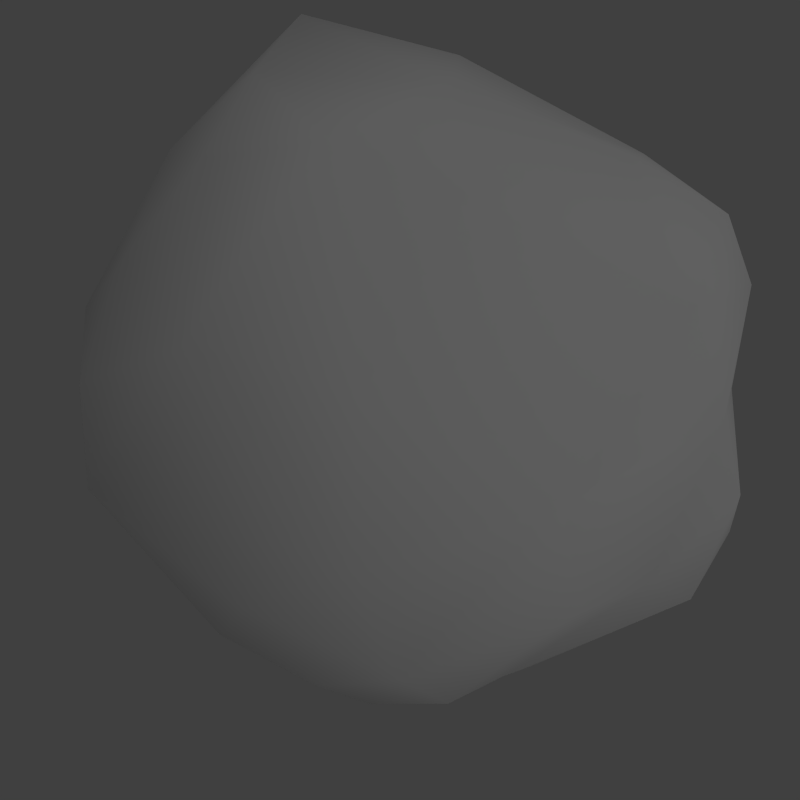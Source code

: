# Source: Asteroid.blend  (saved by Blender 2.63.0; exported with 4.5.12 LTS)
import bpy
from mathutils import Matrix  # noqa: F401  (used for matrix-valued properties, if any)

bpy.ops.wm.read_factory_settings(use_empty=True)
scene = bpy.context.scene
scene.name = 'Scene'

# ---- collections
col_collection_1 = bpy.data.collections.new('Collection 1'); scene.collection.children.link(col_collection_1)

# ---- materials (node trees are filled in below, after node groups)
mat_asteroid = bpy.data.materials.new('asteroid')
mat_asteroid.alpha_threshold = 0.0
mat_asteroid.use_transparent_shadow = False
mat_asteroid.roughness = 0.5
mat_asteroid.specular_intensity = 0.6
mat_asteroid.line_color = (0.0, 0.0, 0.0, 1.0)

# ---- material node trees

# ---- world
world_world = bpy.data.worlds.new('World'); scene.world = world_world
world_world.color = (0.05088, 0.05088, 0.05088)
world_world.use_sun_shadow = False
world_world.sun_shadow_jitter_overblur = 0.0
world_world.cycles.sampling_method = 'MANUAL'
world_world.cycles.sample_map_resolution = 256

# ---- cameras
cam_camera = bpy.data.cameras.new('Camera')
cam_camera.clip_end = 100.0
cam_camera.lens = 35.0
cam_camera.sensor_width = 32.0
cam_camera.sensor_height = 18.0
cam_camera.ortho_scale = 7.314
cam_camera.dof.focus_distance = 0.0
cam_camera.dof.aperture_fstop = 128.0

# ---- lights
light_lamp = bpy.data.lights.new('Lamp', 'SUN')
light_lamp.transmission_factor = 0.0
light_lamp.cutoff_distance = 30.0
light_lamp.angle = 1.571
light_lamp.energy = 0.3
light_lamp.shadow_buffer_clip_start = 1.001
light_lamp.shadow_soft_size = 1.0
light_lamp.shadow_cascade_max_distance = 1000.0
light_lamp.cycles.use_multiple_importance_sampling = False

# ---- meshes
me_icosphere = bpy.data.meshes.new('Icosphere')
me_icosphere.from_pydata([(0.4507, -0.5528, -0.798), (0.1576, -0.5761, -0.8643), (1.046, 0.297, 0.3864), (-0.41, -0.2799, 0.7614), (0.6987, -0.3387, -0.599), (-0.002841, 0.6506, -0.7632), (0.8269, -0.03545, -0.5269), (0.4864, -0.1353, -0.7862), (0.8665, 0.3626, -0.02133), (0.285, 0.3444, 0.7941), (0.8913, -0.2634, -0.3046), (0.8408, -0.5437, 0.4679), (-0.8379, 0.04855, -0.5254), (-0.424, 0.5051, -0.7145), (0.8818, -0.5475, 0.2098), (-0.6203, -0.6954, 0.3738), (-0.2255, 0.9696, 0.5556), (0.1338, -1.034, 0.2778), (0.3868, 0.5225, -0.5985), (0.0208, 0.8157, 0.6812), (1.058, 0.2012, 0.1804), (0.9725, -0.1374, -0.0475), (-0.5593, -0.5852, -0.6782), (0.827, 0.2356, -0.4652), (-0.02843, 1.016, 0.4101), (0.2659, -1.04, -0.428), (0.3597, -1.024, 0.06879), (0.5903, -0.6458, -0.5339), (-0.4314, 0.04325, 0.7658), (0.6836, -0.6851, -0.02951), (-0.9325, -0.3058, -0.4644), (0.4926, 0.2212, 0.7642), (-0.8362, -0.5931, 0.1846), (0.2273, 0.8729, 0.3707), (-0.8028, 0.6431, 0.0416), (-0.3666, 0.2335, -0.8143), (0.5667, 0.5216, 0.5476), (0.3722, -0.8645, 0.3371), (-0.9785, 0.3908, -0.1872), (-0.6404, 0.488, -0.4994), (-0.1246, -0.7816, -0.6352), (0.08826, -0.007462, -0.7959), (-0.8258, 0.5664, -0.2993), (1.1, -0.1252, 0.4076), (0.4879, 0.6345, -0.4182), (-0.1451, -1.022, 0.2135), (-0.1335, -0.4522, 0.7944), (-0.9333, -0.2708, 0.3988), (-0.2952, 0.7936, -0.2729), (-0.9486, -0.02746, 0.1576), (-0.8541, 0.4646, 0.2537), (0.3416, -0.7754, -0.7266), (-0.4465, 0.9423, 0.2925), (-0.9269, 0.2589, -0.4031), (0.2235, 0.7577, -0.4641), (0.2713, -0.3695, 0.7916), (0.1182, 0.3874, -0.7986), (-0.9375, -0.2749, -0.03641), (-0.9114, -0.4748, 0.3653), (-0.6725, -0.2159, -0.7898), (0.1104, -1.151, -0.03196), (0.573, -0.4598, 0.71), (0.737, 0.4723, 0.2504), (-0.1586, -0.4575, -0.8126), (-0.7316, -0.3978, 0.6184), (-0.1219, 0.7727, -0.5601), (-0.6778, -0.6845, -0.3529), (-0.07841, -0.7957, 0.5359), (-0.7735, 0.1239, 0.4974), (-0.3095, 0.2678, 0.7458), (-0.8184, -0.4629, -0.6054), (-0.7536, -0.644, -0.03367), (-0.9783, -0.03393, -0.2041), (-0.1458, 0.58, 0.7767), (0.08965, 0.9073, -0.1705), (-0.4767, 0.7965, 0.5357), (0.9097, 0.09917, 0.6245), (-0.1806, -1.049, -0.1237)], [], [(0, 27, 51), (14, 29, 21), (77, 71, 66), (0, 7, 4), (0, 4, 27), (47, 68, 49), (1, 41, 7), (7, 0, 1), (1, 0, 51), (68, 28, 69), (49, 38, 72), (1, 63, 41), (2, 20, 8), (73, 9, 19), (29, 27, 10), (40, 63, 1), (40, 1, 51), (42, 48, 39), (36, 19, 9), (43, 20, 2), (44, 74, 33), (11, 29, 14), (45, 15, 71), (71, 30, 70), (4, 7, 6), (44, 33, 8), (29, 10, 21), (75, 73, 16), (52, 50, 75), (25, 27, 29), (50, 49, 68), (45, 71, 77), (25, 29, 26), (9, 73, 69), (19, 33, 24), (66, 22, 40), (23, 18, 44), (52, 48, 42), (75, 68, 69), (23, 6, 7), (23, 7, 56), (23, 56, 18), (64, 58, 15), (31, 36, 9), (25, 26, 60), (52, 74, 48), (7, 41, 56), (74, 54, 65), (9, 69, 55), (34, 42, 38), (75, 69, 73), (22, 63, 40), (26, 17, 60), (11, 37, 29), (45, 77, 60), (59, 63, 22), (59, 22, 70), (32, 58, 57), (32, 57, 71), (71, 70, 66), (59, 30, 12), (34, 38, 50), (59, 12, 35), (61, 31, 55), (50, 38, 49), (59, 70, 30), (74, 65, 48), (64, 28, 68), (64, 68, 47), (52, 75, 16), (35, 41, 63), (35, 63, 59), (12, 53, 39), (76, 2, 36), (76, 36, 31), (67, 61, 55), (76, 31, 61), (17, 67, 45), (43, 21, 20), (13, 35, 12), (13, 12, 39), (77, 66, 40), (46, 28, 3), (13, 5, 35), (26, 37, 17), (46, 55, 69), (46, 69, 28), (65, 5, 13), (65, 13, 39), (65, 39, 48), (64, 15, 67), (35, 5, 56), (35, 56, 41), (44, 54, 74), (67, 37, 61), (64, 67, 46), (76, 61, 11), (65, 54, 5), (53, 38, 42), (15, 58, 32), (36, 33, 19), (76, 11, 43), (52, 42, 34), (47, 49, 57), (47, 57, 58), (5, 54, 18), (5, 18, 56), (53, 42, 39), (24, 33, 74), (61, 37, 11), (64, 47, 58), (75, 50, 68), (8, 33, 62), (18, 54, 44), (64, 46, 3), (62, 33, 36), (15, 32, 71), (46, 67, 55), (2, 8, 62), (52, 34, 50), (2, 62, 36), (73, 19, 16), (52, 24, 74), (10, 27, 4), (10, 4, 6), (72, 53, 12), (21, 10, 6), (21, 6, 23), (21, 23, 8), (49, 72, 57), (19, 24, 16), (43, 14, 21), (71, 57, 30), (64, 3, 28), (52, 16, 24), (30, 57, 72), (20, 21, 8), (9, 55, 31), (66, 70, 22), (76, 43, 2), (26, 29, 37), (30, 72, 12), (67, 17, 37), (23, 44, 8), (72, 38, 53), (25, 60, 77), (25, 77, 40), (43, 11, 14), (25, 40, 51), (45, 67, 15), (17, 45, 60), (25, 51, 27)])
me_icosphere.polygons.foreach_set('use_smooth', [True] * 152)
_uv = me_icosphere.uv_layers.new(name='UVTex')
_uv.uv.foreach_set('vector', [0.9623, 0.7281, 0.8996, 0.7459, 0.9297, 0.6846, 0.7503, 0.8395, 0.7898, 0.7803, 0.8366, 0.899, 0.1976, 0.6571, 0.2363, 0.5165, 0.296, 0.5563, 0.4067, 0.08465, 0.4377, 0.1655, 0.3718, 0.1501, 0.9623, 0.7281, 0.9373, 0.8027, 0.8996, 0.7459, 0.7398, 0.6378, 0.7139, 0.558, 0.7902, 0.6051, 0.466, 0.05474, 0.5314, 0.1568, 0.4377, 0.1655, 0.4377, 0.1655, 0.4067, 0.08465, 0.466, 0.05474, 0.466, 0.05474, 0.4067, 0.08465, 0.4073, 0.03639, 0.2274, 0.05307, 0.2041, 0.1268, 0.1465, 0.1254, 0.7902, 0.6051, 0.8611, 0.5495, 0.8712, 0.6102, 0.466, 0.05474, 0.5409, 0.05262, 0.5314, 0.1568, 0.4831, 0.3791, 0.5314, 0.3731, 0.5663, 0.4308, 0.06687, 0.1236, 0.06519, 0.224, 0.002406, 0.1276, 0.7898, 0.7803, 0.8996, 0.7459, 0.8813, 0.8548, 0.5007, 0.0, 0.5409, 0.05262, 0.466, 0.05474, 0.3216, 0.6768, 0.3718, 0.7188, 0.3196, 0.7587, 0.8857, 0.5019, 0.8836, 0.3917, 0.9344, 0.4858, 0.0, 0.2516, 0.002406, 0.1276, 0.06519, 0.224, 0.7414, 0.9427, 0.8144, 0.9748, 0.7779, 1.0, 0.6359, 0.5391, 0.5615, 0.6274, 0.4466, 0.5813, 0.6956, 0.85, 0.7898, 0.7803, 0.7503, 0.8395, 0.1281, 0.6355, 0.1418, 0.5136, 0.2363, 0.5165, 0.2363, 0.5165, 0.3598, 0.485, 0.3718, 0.5296, 0.3718, 0.1501, 0.4377, 0.1655, 0.3721, 0.2189, 0.6359, 0.5391, 0.4466, 0.5813, 0.5663, 0.4308, 0.7898, 0.7803, 0.8813, 0.8548, 0.8366, 0.899, 0.06206, 0.03866, 0.06687, 0.1236, 3.101e-05, 0.06614, 0.7522, 0.393, 0.7625, 0.521, 0.6992, 0.4184, 0.8457, 0.6519, 0.8996, 0.7459, 0.7898, 0.7803, 0.7625, 0.521, 0.7902, 0.6051, 0.7139, 0.558, 0.1281, 0.6355, 0.2363, 0.5165, 0.1976, 0.6571, 0.8457, 0.6519, 0.7898, 0.7803, 0.7417, 0.6943, 0.06519, 0.224, 0.06687, 0.1236, 0.1465, 0.1254, 0.3718, 0.5968, 0.4466, 0.5813, 0.4261, 0.6385, 0.296, 0.5563, 0.3656, 0.5894, 0.3216, 0.6768, 0.3959, 0.271, 0.5152, 0.285, 0.5014, 0.319, 0.7522, 0.393, 0.8836, 0.3917, 0.8857, 0.5019, 0.06206, 0.03866, 0.2274, 0.05307, 0.1465, 0.1254, 0.3959, 0.271, 0.3721, 0.2189, 0.4377, 0.1655, 0.3959, 0.271, 0.4377, 0.1655, 0.5617, 0.2326, 0.3959, 0.271, 0.5617, 0.2326, 0.5152, 0.285, 0.1189, 0.4476, 0.1738, 0.4446, 0.1418, 0.5136, 0.06643, 0.2727, 0.0, 0.2516, 0.06519, 0.224, 0.8457, 0.6519, 0.7417, 0.6943, 0.7525, 0.6387, 0.7522, 0.393, 0.8641, 0.319, 0.8836, 0.3917, 0.4377, 0.1655, 0.5314, 0.1568, 0.5617, 0.2326, 0.5615, 0.6274, 0.6345, 0.5984, 0.6438, 0.6598, 0.06519, 0.224, 0.1465, 0.1254, 0.207, 0.2934, 0.8082, 0.4878, 0.8857, 0.5019, 0.8611, 0.5495, 0.06206, 0.03866, 0.1465, 0.1254, 0.06687, 0.1236, 0.6088, 0.0001337, 0.5409, 0.05262, 0.5007, 0.0, 0.7417, 0.6943, 0.6956, 0.6775, 0.7525, 0.6387, 0.6956, 0.85, 0.6969, 0.736, 0.7898, 0.7803, 0.1281, 0.6355, 0.1976, 0.6571, 0.1574, 0.7079, 0.6682, 0.05656, 0.5409, 0.05262, 0.6088, 0.0001337, 0.6682, 0.05656, 0.6088, 0.0001337, 0.6719, 0.003912, 0.1988, 0.482, 0.1738, 0.4446, 0.2736, 0.4497, 0.1988, 0.482, 0.2736, 0.4497, 0.2363, 0.5165, 0.2363, 0.5165, 0.3718, 0.5296, 0.296, 0.5563, 0.8046, 0.2166, 0.7912, 0.3011, 0.7478, 0.2493, 0.8082, 0.4878, 0.8611, 0.5495, 0.7625, 0.521, 0.8046, 0.2166, 0.7478, 0.2493, 0.7216, 0.1375, 0.1915, 0.3545, 0.06643, 0.2727, 0.207, 0.2934, 0.7625, 0.521, 0.8611, 0.5495, 0.7902, 0.6051, 0.8046, 0.2166, 0.8208, 0.2823, 0.7912, 0.3011, 0.8641, 0.319, 0.9509, 0.3691, 0.8836, 0.3917, 0.3248, 0.1153, 0.2041, 0.1268, 0.2274, 0.05307, 0.3248, 0.1153, 0.2274, 0.05307, 0.3231, 0.06268, 0.7522, 0.393, 0.6992, 0.4184, 0.6956, 0.3568, 0.6473, 0.1643, 0.5314, 0.1568, 0.5409, 0.05262, 0.6473, 0.1643, 0.5409, 0.05262, 0.6682, 0.05656, 0.005872, 0.5136, 0.04146, 0.5488, 0.006022, 0.6121, 0.4299, 0.3689, 0.4831, 0.3791, 0.4263, 0.4779, 0.04457, 0.3564, 0.0, 0.2516, 0.06643, 0.2727, 0.3307, 0.2697, 0.1915, 0.3545, 0.207, 0.2934, 0.04457, 0.3564, 0.06643, 0.2727, 0.1915, 0.3545, 0.101, 0.6773, 0.0755, 0.5999, 0.1281, 0.6355, 0.7414, 0.9427, 0.8366, 0.899, 0.8144, 0.9748, 0.6823, 0.2129, 0.6473, 0.1643, 0.7216, 0.09968, 0.9855, 0.4515, 0.9441, 0.5776, 0.9344, 0.4858, 0.1976, 0.6571, 0.296, 0.5563, 0.3216, 0.6768, 0.2683, 0.23, 0.2041, 0.1268, 0.2653, 0.163, 0.6823, 0.2129, 0.6101, 0.2727, 0.6473, 0.1643, 0.7417, 0.6943, 0.6969, 0.736, 0.6956, 0.6775, 0.2683, 0.23, 0.207, 0.2934, 0.1465, 0.1254, 0.2683, 0.23, 0.1465, 0.1254, 0.2041, 0.1268, 0.9509, 0.3691, 1.0, 0.3689, 0.9855, 0.4515, 0.9509, 0.3691, 0.9855, 0.4515, 0.9344, 0.4858, 0.9509, 0.3691, 0.9344, 0.4858, 0.8836, 0.3917, 0.3248, 0.1153, 0.3718, 0.1605, 0.3307, 0.2697, 0.6473, 0.1643, 0.6101, 0.2727, 0.5617, 0.2326, 0.6473, 0.1643, 0.5617, 0.2326, 0.5314, 0.1568, 0.6359, 0.5391, 0.6345, 0.5984, 0.5615, 0.6274, 0.3307, 0.2697, 0.2948, 0.3529, 0.1915, 0.3545, 0.3248, 0.1153, 0.3307, 0.2697, 0.2683, 0.23, 0.04457, 0.3564, 0.1915, 0.3545, 0.1792, 0.4061, 0.6438, 0.6598, 0.6345, 0.5984, 0.6956, 0.6332, 0.9123, 0.5606, 0.8611, 0.5495, 0.8857, 0.5019, 0.1418, 0.5136, 0.1738, 0.4446, 0.1988, 0.482, 0.4263, 0.4779, 0.4466, 0.5813, 0.3718, 0.5968, 0.04457, 0.3564, 0.1792, 0.4061, 0.0683, 0.4089, 0.7522, 0.393, 0.8857, 0.5019, 0.8082, 0.4878, 0.7398, 0.6378, 0.7902, 0.6051, 0.8376, 0.6387, 0.1835, 0.4181, 0.2736, 0.4497, 0.1738, 0.4446, 0.6956, 0.6332, 0.6345, 0.5984, 0.6749, 0.5487, 0.6101, 0.2727, 0.5152, 0.285, 0.5617, 0.2326, 0.9123, 0.5606, 0.8857, 0.5019, 0.9344, 0.4858, 0.4261, 0.6385, 0.4466, 0.5813, 0.5615, 0.6274, 0.1915, 0.3545, 0.2948, 0.3529, 0.1792, 0.4061, 0.3248, 0.1153, 0.3231, 0.06268, 0.3609, 0.0865, 0.06206, 0.03866, 0.1703, 0.0, 0.2274, 0.05307, 0.5663, 0.4308, 0.4466, 0.5813, 0.4992, 0.4551, 0.6749, 0.5487, 0.6345, 0.5984, 0.6359, 0.5391, 0.3248, 0.1153, 0.2683, 0.23, 0.2653, 0.163, 0.4992, 0.4551, 0.4466, 0.5813, 0.4263, 0.4779, 0.1418, 0.5136, 0.1988, 0.482, 0.2363, 0.5165, 0.2683, 0.23, 0.3307, 0.2697, 0.207, 0.2934, 0.4831, 0.3791, 0.5663, 0.4308, 0.4992, 0.4551, 0.7522, 0.393, 0.8082, 0.4878, 0.7625, 0.521, 0.4831, 0.3791, 0.4992, 0.4551, 0.4263, 0.4779, 0.06687, 0.1236, 0.002406, 0.1276, 3.101e-05, 0.06614, 0.7522, 0.393, 0.7303, 0.3212, 0.8641, 0.319, 0.8813, 0.8548, 0.8996, 0.7459, 0.9373, 0.8027, 0.8813, 0.8548, 0.9373, 0.8027, 0.9457, 0.8693, 0.006033, 0.6681, 0.005872, 0.6121, 0.05528, 0.6125, 0.8366, 0.899, 0.8813, 0.8548, 0.9457, 0.8693, 0.8366, 0.899, 0.9457, 0.8693, 0.9533, 0.9147, 0.5864, 0.3549, 0.6663, 0.4382, 0.5663, 0.4308, 0.2528, 0.4089, 0.3287, 0.4312, 0.2736, 0.4497, 0.3718, 0.5968, 0.4261, 0.6385, 0.3881, 0.6597, 0.7414, 0.9427, 0.7503, 0.8395, 0.8366, 0.899, 0.2363, 0.5165, 0.2736, 0.4497, 0.3598, 0.485, 0.3248, 0.1153, 0.2653, 0.163, 0.2041, 0.1268, 0.7522, 0.393, 0.6956, 0.3568, 0.7303, 0.3212, 0.3598, 0.485, 0.2736, 0.4497, 0.3287, 0.4312, 0.0, 0.4757, 0.04146, 0.4089, 0.0414, 0.5136, 0.06519, 0.224, 0.207, 0.2934, 0.06643, 0.2727, 0.296, 0.5563, 0.3718, 0.5296, 0.3656, 0.5894, 0.4299, 0.3689, 0.4894, 0.319, 0.4831, 0.3791, 0.7417, 0.6943, 0.7898, 0.7803, 0.6969, 0.736, 0.7912, 0.3011, 0.7216, 0.319, 0.7478, 0.2493, 0.3307, 0.2697, 0.3548, 0.3266, 0.2948, 0.3529, 0.6663, 0.4382, 0.6359, 0.5391, 0.5663, 0.4308, 0.8712, 0.6102, 0.8611, 0.5495, 0.9123, 0.5606, 0.2409, 0.751, 0.1574, 0.7079, 0.1976, 0.6571, 0.2409, 0.751, 0.1976, 0.6571, 0.3216, 0.6768, 0.7414, 0.9427, 0.6956, 0.85, 0.7503, 0.8395, 0.2409, 0.751, 0.3216, 0.6768, 0.3196, 0.7587, 0.1281, 0.6355, 0.0755, 0.5999, 0.1418, 0.5136, 0.101, 0.6773, 0.1281, 0.6355, 0.1574, 0.7079, 0.8457, 0.6519, 0.9297, 0.6846, 0.8996, 0.7459])
me_icosphere.materials.append(mat_asteroid)
me_icosphere.use_remesh_preserve_volume = False
me_icosphere.use_remesh_preserve_attributes = False
me_icosphere.use_mirror_vertex_groups = False
me_icosphere.update()

# ---- objects
ob_asteroid = bpy.data.objects.new('Asteroid', me_icosphere)
ob_lamp = bpy.data.objects.new('Lamp', light_lamp)
ob_camera = bpy.data.objects.new('Camera', cam_camera)

# ---- transforms, parenting, visibility, modifiers, constraints
ob_asteroid.location = (0.0, 0.0, 0.0)
ob_asteroid.scale = (-3.957, -3.957, -3.957)
ob_asteroid.empty_display_type = 'ARROWS'
ob_asteroid.lineart.crease_threshold = 0.0
ob_lamp.location = (4.076, 0.09971, 10.02)
ob_lamp.rotation_euler = (0.6503, 0.05522, 1.866)
ob_lamp.lock_rotations_4d = False
ob_lamp.empty_display_type = 'ARROWS'
ob_lamp.color = (0.0, 0.0, 0.0, 0.0)
ob_lamp.lineart.crease_threshold = 0.0
ob_camera.location = (0.0, 0.0, 11.02)
ob_camera.lock_rotations_4d = False
ob_camera.empty_display_type = 'ARROWS'
ob_camera.color = (0.0, 0.0, 0.0, 0.0)
ob_camera.display_type = 'WIRE'
ob_camera.lineart.crease_threshold = 0.0

# ---- collection membership
col_collection_1.objects.link(ob_asteroid)
col_collection_1.objects.link(ob_lamp)
col_collection_1.objects.link(ob_camera)

# ---- scene / render settings (as saved in the file)
scene.camera = ob_camera
scene.frame_start = 1; scene.frame_end = 250; scene.frame_set(0)
scene.render.engine = 'BLENDER_EEVEE_NEXT'
scene.render.image_settings.compression = 90
scene.render.resolution_y = 1920
scene.render.resolution_percentage = 50
scene.render.dither_intensity = 0.0
scene.render.use_bake_selected_to_active = True
scene.render.bake_margin = 8
scene.render.bake_bias = 0.0
scene.cycles.use_denoising = False
scene.cycles.samples = 10
scene.cycles.sampling_pattern = 'TABULATED_SOBOL'
scene.cycles.light_sampling_threshold = 0.0
scene.cycles.use_adaptive_sampling = False
scene.cycles.use_light_tree = False
scene.cycles.blur_glossy = 0.0
scene.cycles.volume_bounces = 1
scene.cycles.pixel_filter_type = 'GAUSSIAN'
scene.cycles.sample_clamp_indirect = 0.0
scene.view_settings.view_transform = 'Standard'
bpy.context.view_layer.update()
